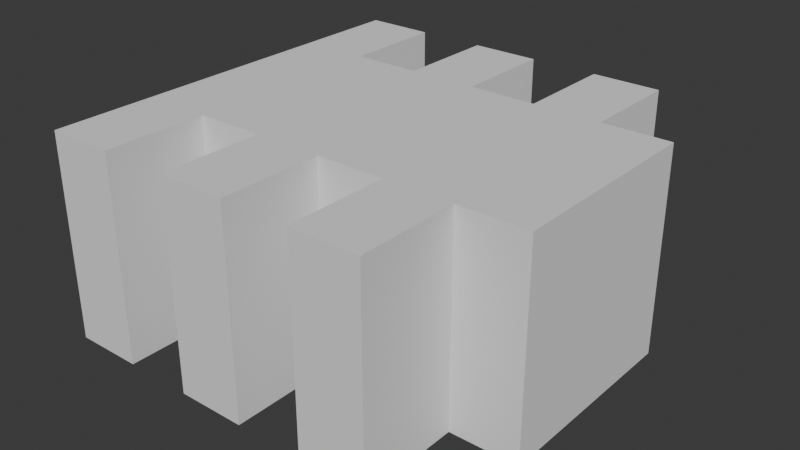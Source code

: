 # Source: partGrey.blend  (saved by Blender 4.2.66; exported with 4.5.12 LTS)
import bpy
from mathutils import Matrix  # noqa: F401  (used for matrix-valued properties, if any)

bpy.ops.wm.read_factory_settings(use_empty=True)
scene = bpy.context.scene
scene.name = 'Scene'

# ---- collections
col_collection = bpy.data.collections.new('Collection'); scene.collection.children.link(col_collection)
col_collection_1 = bpy.data.collections.new('Collection')  # instanced only; not linked into the scene

# ---- world
world_world = bpy.data.worlds.new('World'); scene.world = world_world
world_world.use_nodes = True; world_world.node_tree.nodes.clear()
_N = world_world.node_tree.nodes; _L = world_world.node_tree.links
n0 = _N.new('ShaderNodeOutputWorld'); n0.name = 'World Output'; n0.location = (300, 300)
n1 = _N.new('ShaderNodeBackground'); n1.name = 'Background'; n1.location = (10, 300)
n1.inputs[0].default_value = (0.05088, 0.05088, 0.05088, 1.0)
_L.new(n1.outputs[0], n0.inputs[0])
n0.is_active_output = True
world_world.color = (0.05088, 0.05088, 0.05088)
world_world.sun_shadow_jitter_overblur = 0.0

# ---- meshes
me_cube = bpy.data.meshes.new('Cube')
me_cube.from_pydata([(-0.5, -3.0, -1.5), (-0.5, -3.0, 1.5), (-0.5, 3.0, -1.5), (-0.5, 3.0, 1.5), (0.0, -3.0, -1.5), (0.0, -3.0, 1.5), (0.0, 3.0, -1.5), (0.0, 3.0, 1.5), (0.0, -1.5, -1.5), (0.0, -1.5, 1.5), (0.0, 1.5, -1.5), (0.0, 1.5, 1.5), (0.5, -1.5, -1.5), (0.5, -1.5, 1.5), (0.5, 1.5, -1.5), (0.5, 1.5, 1.5)], [], [(0, 1, 3, 2), (2, 3, 7, 6), (6, 7, 5, 4), (4, 5, 1, 0), (2, 6, 4, 0), (7, 3, 1, 5), (8, 9, 11, 10), (10, 11, 15, 14), (14, 15, 13, 12), (12, 13, 9, 8), (10, 14, 12, 8), (15, 11, 9, 13)])
_uv = me_cube.uv_layers.new(name='UVMap')
_uv.uv.foreach_set('vector', [0.375, 0.0, 0.625, 0.0, 0.625, 0.25, 0.375, 0.25, 0.375, 0.25, 0.625, 0.25, 0.625, 0.5, 0.375, 0.5, 0.375, 0.5, 0.625, 0.5, 0.625, 0.75, 0.375, 0.75, 0.375, 0.75, 0.625, 0.75, 0.625, 1.0, 0.375, 1.0, 0.125, 0.5, 0.375, 0.5, 0.375, 0.75, 0.125, 0.75, 0.625, 0.5, 0.875, 0.5, 0.875, 0.75, 0.625, 0.75, 0.375, 0.0, 0.625, 0.0, 0.625, 0.25, 0.375, 0.25, 0.375, 0.25, 0.625, 0.25, 0.625, 0.5, 0.375, 0.5, 0.375, 0.5, 0.625, 0.5, 0.625, 0.75, 0.375, 0.75, 0.375, 0.75, 0.625, 0.75, 0.625, 1.0, 0.375, 1.0, 0.125, 0.5, 0.375, 0.5, 0.375, 0.75, 0.125, 0.75, 0.625, 0.5, 0.875, 0.5, 0.875, 0.75, 0.625, 0.75])
me_cube.update()

# ---- objects
ob_collection = bpy.data.objects.new('Collection', None)
ob_cube = bpy.data.objects.new('Cube', me_cube)

# ---- transforms, parenting, visibility, modifiers, constraints
ob_collection.location = (0.0, 0.0, 0.0)
ob_collection.instance_type = 'COLLECTION'
ob_cube.location = (-10.0, 0.0, 1.5)
ob_cube.scale = (2.0, 1.0, 1.0)
_m = ob_cube.modifiers.new('Array', 'ARRAY')
_m.count = 3
_m.relative_offset_displace = (-1.0, 0.0, 0.0)
ob_collection.instance_collection = col_collection

# ---- collection membership
col_collection.objects.link(ob_collection)
col_collection.objects.link(ob_cube)

# ---- scene / render settings (as saved in the file)
scene.frame_start = 1; scene.frame_end = 250; scene.frame_set(1)
scene.render.engine = 'BLENDER_EEVEE_NEXT'
scene.unit_settings.scale_length = 0.001
bpy.context.view_layer.update()

# ---- added for rendering (the .blend has no active camera and no usable light): camera, sun
cam_auto = bpy.data.cameras.new('AutoCamera')
cam_auto.lens = 50.0
cam_auto.sensor_width = 36.0
cam_auto.clip_end = 1000.0
ob_auto_camera = bpy.data.objects.new('AutoCamera', cam_auto)
scene.collection.objects.link(ob_auto_camera)
ob_auto_camera.location = (-3.67298, -9.99243, 8.16162)
ob_auto_camera.rotation_euler = (1.09748, -7.21219e-08, 0.694738)
scene.camera = ob_auto_camera
light_auto_sun = bpy.data.lights.new('AutoSun', 'SUN')
light_auto_sun.energy = 3.0
light_auto_sun.angle = 0.0523599
ob_auto_sun = bpy.data.objects.new('AutoSun', light_auto_sun)
scene.collection.objects.link(ob_auto_sun)
ob_auto_sun.rotation_euler = (0.872665, 0.174533, 0.523599)
bpy.context.view_layer.update()
